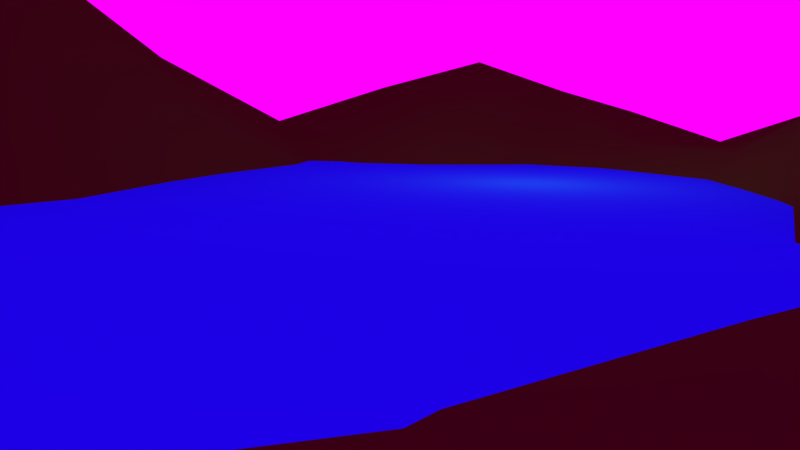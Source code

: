 # Source: af-far.blend  (saved by Blender 2.72.0; exported with 4.5.12 LTS)
import bpy
from mathutils import Matrix  # noqa: F401  (used for matrix-valued properties, if any)

bpy.ops.wm.read_factory_settings(use_empty=True)
scene = bpy.context.scene
scene.name = 'Scene'

# ---- collections
col_collection_1 = bpy.data.collections.new('Collection 1'); scene.collection.children.link(col_collection_1)
col_pot = bpy.data.collections.new('pot')  # instanced only; not linked into the scene
col_tree = bpy.data.collections.new('tree')  # instanced only; not linked into the scene

# ---- images (referenced by path relative to the original .blend; pixels are not part of the script)
import os
ASSET_DIR = os.environ.get("B2B_ASSET_DIR", "")  # directory of the original .blend (textures are referenced by path, not embedded)
HERE = os.path.dirname(os.path.abspath(__file__))  # packed textures are extracted next to this script under _unpacked/

def load_image(name, relpath, width, height, colorspace="sRGB"):
    """Load a texture the original file referenced (path relative to the .blend, or extracted next to this script)."""
    p = next((c for c in (os.path.join(HERE, relpath), os.path.join(ASSET_DIR, relpath)) if relpath and os.path.exists(c)), "")
    if p:
        img = bpy.data.images.load(p, check_existing=True)
        img.name = name
    else:  # same state as the original file: an image datablock whose file is absent (Cycles renders it pink)
        img = bpy.data.images.new(name, width, height)
        img.source = "FILE"
        img.filepath = "//" + (relpath or name)
    img.colorspace_settings.name = colorspace
    return img
img_hdri_sky_029_1_1_jpg = load_image('hdri_sky_029_1_1.jpg', 'hdri_sky_029_1_1.jpg', 1024, 1024, 'sRGB')

# ---- materials (node trees are filled in below, after node groups)
mat_material_002 = bpy.data.materials.new('Material.002')
mat_material_002.alpha_threshold = 0.0
mat_material_002.diffuse_color = (0.01237, 0.3458, 0.8, 1.0)
mat_material_002.roughness = 0.5
mat_material_001 = bpy.data.materials.new('Material.001')
mat_material_001.alpha_threshold = 0.0
mat_material_001.diffuse_color = (0.04101, 0.2668, 0.007034, 1.0)
mat_material_001.roughness = 0.5

# ---- material node trees

# ---- world
world_world = bpy.data.worlds.new('World'); scene.world = world_world
world_world.use_nodes = True; world_world.node_tree.nodes.clear()
_N = world_world.node_tree.nodes; _L = world_world.node_tree.links
n0 = _N.new('ShaderNodeOutputWorld'); n0.name = 'World Output'; n0.location = (300, 300)
n1 = _N.new('ShaderNodeBackground'); n1.name = 'Background'; n1.location = (10, 300)
n2 = _N.new('ShaderNodeTexEnvironment'); n2.name = 'Environment Texture'; n2.location = (-180, 300)
n2.width = 140
n2.image = img_hdri_sky_029_1_1_jpg
_L.new(n1.outputs[0], n0.inputs[0])
_L.new(n2.outputs[0], n1.inputs[0])
n0.is_active_output = True
world_world.color = (0.05088, 0.05088, 0.05088)
world_world.use_sun_shadow = False
world_world.sun_shadow_jitter_overblur = 0.0
world_world.cycles.sampling_method = 'MANUAL'
world_world.cycles.sample_map_resolution = 256

# ---- cameras
cam_camera = bpy.data.cameras.new('Camera')
cam_camera.clip_end = 100.0
cam_camera.lens = 35.0
cam_camera.sensor_width = 32.0
cam_camera.sensor_height = 18.0
cam_camera.ortho_scale = 7.314
cam_camera.dof.focus_distance = 0.0

# ---- lights
light_lamp = bpy.data.lights.new('Lamp', 'POINT')
light_lamp.transmission_factor = 0.0
light_lamp.cutoff_distance = 30.0
light_lamp.energy = 100.0
light_lamp.shadow_buffer_clip_start = 1.001
light_lamp.shadow_soft_size = 0.1
light_lamp.shadow_maximum_resolution = 0.006
light_lamp.use_absolute_resolution = True
light_lamp.cycles.use_multiple_importance_sampling = False

# ---- meshes
me_plane_001 = bpy.data.meshes.new('Plane.001')
me_plane_001.from_pydata([(-1.0, -1.0, 0.0), (1.0, -1.0, 0.0), (-1.0, 1.0, 0.0), (1.0, 1.0, 0.0)], [], [(0, 1, 3, 2)])
me_plane_001.polygons.foreach_set('use_smooth', [True] * 1)
me_plane_001.materials.append(mat_material_002)
me_plane_001.use_remesh_preserve_volume = False
me_plane_001.use_remesh_preserve_attributes = False
me_plane_001.use_mirror_vertex_groups = False
me_plane_001.update()
me_plane = bpy.data.meshes.new('Plane')
me_plane.from_pydata([(-1.0, -1.0, 0.0), (1.0, -1.01, 0.08389), (-1.0, 0.9284, 0.2973), (1.0, 1.0, 0.007102), (-1.0, -0.0009691, 0.004022), (0.0, -1.0, 0.0007699), (1.0, -0.01009, 0.08389), (-3.556e-10, 0.999, 0.01124), (0.0, -9.256e-05, -0.2829), (-1.0, -0.5, 0.0), (0.5, -1.01, 0.08389), (1.0, 0.5, 0.007102), (-0.5, 0.9284, 0.2973), (-1.0, 0.4284, 0.2973), (-0.5, -1.0, 0.0), (1.0, -0.5251, 0.209), (0.5, 1.0, 0.1433), (-3.556e-10, 0.499, -0.03796), (0.0, -0.5043, -0.01008), (-0.5, -0.0009691, -0.04474), (0.5, -0.01009, 0.03854), (0.5, 0.5, 0.1433), (-0.5, 0.4284, 0.2973), (-0.5, -0.5, -0.0221), (0.5, -0.5251, 0.209), (-1.0, -0.75, 0.0), (0.75, -1.015, 0.1216), (1.0, 0.75, 0.03555), (-0.75, 0.9119, 0.3657), (-1.0, 0.2221, 0.116), (-0.25, -1.0, 0.0), (1.0, -0.2712, 0.1763), (0.25, 1.0, 0.09699), (-3.065e-09, 0.7416, 0.06932), (0.0, -0.2515, -0.1829), (-0.75, -0.008352, 0.03466), (0.25, -0.005903, -0.1448), (-1.0, -0.25, 0.0), (0.25, -1.006, 0.0491), (1.0, 0.2485, 0.01273), (-0.25, 0.9721, 0.116), (-1.0, 0.6619, 0.3657), (-0.75, -1.0, 0.0), (1.0, -0.7712, 0.1763), (0.75, 1.0, 0.09699), (0.0, 0.25, -0.1966), (0.0, -0.7515, 0.01273), (-0.25, 0.0, -0.1967), (0.75, -0.01462, 0.1216), (0.5, 0.75, 0.2068), (0.5, 0.2485, 0.03867), (0.25, 0.5, 0.09025), (0.75, 0.5, 0.09699), (-0.5, 0.6619, 0.3657), (-0.5, 0.2221, 0.1063), (-0.75, 0.4119, 0.3657), (-0.25, 0.4721, 0.1031), (-0.5, -0.25, -0.01232), (-0.5, -0.75, -0.002578), (-0.75, -0.5, -0.002578), (-0.25, -0.5, -0.01232), (0.5, -0.2712, 0.1732), (0.5, -0.7712, 0.1763), (0.25, -0.5146, 0.1169), (0.75, -0.5301, 0.3099), (0.75, 0.75, 0.1433), (-0.25, 0.7044, 0.1892), (-0.25, -0.25, -0.1331), (0.75, -0.2751, 0.209), (0.25, 0.75, 0.1433), (0.25, 0.2499, -0.1252), (0.75, 0.2457, 0.04225), (-0.75, 0.6416, 0.4499), (-0.75, 0.2044, 0.1892), (-0.25, 0.2368, -0.08149), (-0.75, -0.25, 0.0), (-0.75, -0.75, 0.0), (-0.25, -0.75, 0.0), (0.25, -0.2601, -0.03883), (0.25, -0.7601, 0.08389), (0.75, -0.7751, 0.209)], [], [(65, 27, 3, 44), (66, 33, 7, 40), (67, 34, 8, 47), (68, 31, 6, 48), (69, 49, 16, 32), (70, 50, 21, 51), (71, 39, 11, 52), (72, 53, 12, 28), (73, 54, 22, 55), (74, 45, 17, 56), (75, 57, 19, 35), (76, 58, 23, 59), (77, 46, 18, 60), (78, 61, 20, 36), (79, 62, 24, 63), (80, 43, 15, 64), (49, 65, 44, 16), (21, 52, 65, 49), (52, 11, 27, 65), (53, 66, 40, 12), (22, 56, 66, 53), (56, 17, 33, 66), (57, 67, 47, 19), (23, 60, 67, 57), (60, 18, 34, 67), (61, 68, 48, 20), (24, 64, 68, 61), (64, 15, 31, 68), (33, 69, 32, 7), (17, 51, 69, 33), (51, 21, 49, 69), (45, 70, 51, 17), (8, 36, 70, 45), (36, 20, 50, 70), (50, 71, 52, 21), (20, 48, 71, 50), (48, 6, 39, 71), (41, 72, 28, 2), (13, 55, 72, 41), (55, 22, 53, 72), (29, 73, 55, 13), (4, 35, 73, 29), (35, 19, 54, 73), (54, 74, 56, 22), (19, 47, 74, 54), (47, 8, 45, 74), (37, 75, 35, 4), (9, 59, 75, 37), (59, 23, 57, 75), (25, 76, 59, 9), (0, 42, 76, 25), (42, 14, 58, 76), (58, 77, 60, 23), (14, 30, 77, 58), (30, 5, 46, 77), (34, 78, 36, 8), (18, 63, 78, 34), (63, 24, 61, 78), (46, 79, 63, 18), (5, 38, 79, 46), (38, 10, 62, 79), (62, 80, 64, 24), (10, 26, 80, 62), (26, 1, 43, 80)])
me_plane.polygons.foreach_set('use_smooth', [True] * 64)
me_plane.materials.append(mat_material_001)
me_plane.use_remesh_preserve_volume = False
me_plane.use_remesh_preserve_attributes = False
me_plane.use_mirror_vertex_groups = False
me_plane.update()

# ---- objects
ob_pot = bpy.data.objects.new('pot', None)
ob_tree_011 = bpy.data.objects.new('tree.011', None)
ob_tree_010 = bpy.data.objects.new('tree.010', None)
ob_tree_009 = bpy.data.objects.new('tree.009', None)
ob_tree_008 = bpy.data.objects.new('tree.008', None)
ob_tree_007 = bpy.data.objects.new('tree.007', None)
ob_tree_006 = bpy.data.objects.new('tree.006', None)
ob_tree_005 = bpy.data.objects.new('tree.005', None)
ob_tree_004 = bpy.data.objects.new('tree.004', None)
ob_tree_003 = bpy.data.objects.new('tree.003', None)
ob_tree_002 = bpy.data.objects.new('tree.002', None)
ob_tree_001 = bpy.data.objects.new('tree.001', None)
ob_tree = bpy.data.objects.new('tree', None)
ob_plane_001 = bpy.data.objects.new('Plane.001', me_plane_001)
ob_plane = bpy.data.objects.new('Plane', me_plane)
ob_lamp = bpy.data.objects.new('Lamp', light_lamp)
ob_camera = bpy.data.objects.new('Camera', cam_camera)

# ---- transforms, parenting, visibility, modifiers, constraints
ob_pot.location = (3.737, -13.41, 1.487)
ob_pot.scale = (0.2804, 0.2804, 0.2804)
ob_pot.empty_image_offset = (0.0, 0.0)
ob_pot.show_instancer_for_render = False
ob_pot.instance_type = 'COLLECTION'
ob_pot.lineart.crease_threshold = 0.0
ob_tree_011.location = (20.91, -13.91, 8.622)
ob_tree_011.scale = (0.2398, 0.2398, 0.2398)
ob_tree_011.empty_image_offset = (0.0, 0.0)
ob_tree_011.show_instancer_for_render = False
ob_tree_011.instance_type = 'COLLECTION'
ob_tree_011.lineart.crease_threshold = 0.0
ob_tree_010.location = (14.69, -11.1, 6.485)
ob_tree_010.scale = (0.2398, 0.2398, 0.2398)
ob_tree_010.empty_image_offset = (0.0, 0.0)
ob_tree_010.show_instancer_for_render = False
ob_tree_010.instance_type = 'COLLECTION'
ob_tree_010.lineart.crease_threshold = 0.0
ob_tree_009.location = (3.293, -17.72, 2.584)
ob_tree_009.scale = (0.2398, 0.2398, 0.2398)
ob_tree_009.empty_image_offset = (0.0, 0.0)
ob_tree_009.show_instancer_for_render = False
ob_tree_009.instance_type = 'COLLECTION'
ob_tree_009.lineart.crease_threshold = 0.0
ob_tree_008.location = (-10.98, -26.33, 1.433)
ob_tree_008.scale = (0.2398, 0.2398, 0.2398)
ob_tree_008.empty_image_offset = (0.0, 0.0)
ob_tree_008.show_instancer_for_render = False
ob_tree_008.instance_type = 'COLLECTION'
ob_tree_008.lineart.crease_threshold = 0.0
ob_tree_007.location = (-25.03, -15.02, 1.02)
ob_tree_007.scale = (0.2398, 0.2398, 0.2398)
ob_tree_007.empty_image_offset = (0.0, 0.0)
ob_tree_007.show_instancer_for_render = False
ob_tree_007.instance_type = 'COLLECTION'
ob_tree_007.lineart.crease_threshold = 0.0
ob_tree_006.location = (-17.92, 5.106, 4.226)
ob_tree_006.scale = (0.2398, 0.2398, 0.2398)
ob_tree_006.empty_image_offset = (0.0, 0.0)
ob_tree_006.show_instancer_for_render = False
ob_tree_006.instance_type = 'COLLECTION'
ob_tree_006.lineart.crease_threshold = 0.0
ob_tree_005.location = (-23.83, -2.838, 1.997)
ob_tree_005.scale = (0.2398, 0.2398, 0.2398)
ob_tree_005.empty_image_offset = (0.0, 0.0)
ob_tree_005.show_instancer_for_render = False
ob_tree_005.instance_type = 'COLLECTION'
ob_tree_005.lineart.crease_threshold = 0.0
ob_tree_004.location = (-11.67, 13.67, 7.083)
ob_tree_004.scale = (0.2398, 0.2398, 0.2398)
ob_tree_004.empty_image_offset = (0.0, 0.0)
ob_tree_004.show_instancer_for_render = False
ob_tree_004.instance_type = 'COLLECTION'
ob_tree_004.lineart.crease_threshold = 0.0
ob_tree_003.location = (-8.681, 13.3, 4.05)
ob_tree_003.scale = (0.2398, 0.2398, 0.2398)
ob_tree_003.empty_image_offset = (0.0, 0.0)
ob_tree_003.show_instancer_for_render = False
ob_tree_003.instance_type = 'COLLECTION'
ob_tree_003.lineart.crease_threshold = 0.0
ob_tree_002.location = (7.404, 15.18, 3.497)
ob_tree_002.scale = (0.2398, 0.2398, 0.2398)
ob_tree_002.empty_image_offset = (0.0, 0.0)
ob_tree_002.show_instancer_for_render = False
ob_tree_002.instance_type = 'COLLECTION'
ob_tree_002.lineart.crease_threshold = 0.0
ob_tree_001.location = (15.07, 7.17, 1.89)
ob_tree_001.scale = (0.2398, 0.2398, 0.2398)
ob_tree_001.empty_image_offset = (0.0, 0.0)
ob_tree_001.show_instancer_for_render = False
ob_tree_001.instance_type = 'COLLECTION'
ob_tree_001.lineart.crease_threshold = 0.0
ob_tree.location = (17.28, 0.0, 2.462)
ob_tree.scale = (0.2398, 0.2398, 0.2398)
ob_tree.empty_image_offset = (0.0, 0.0)
ob_tree.show_instancer_for_render = False
ob_tree.instance_type = 'COLLECTION'
ob_tree.lineart.crease_threshold = 0.0
ob_plane_001.location = (-0.2842, -0.4039, 1.414)
ob_plane_001.scale = (28.31, 28.31, 28.31)
ob_plane_001.lineart.crease_threshold = 0.0
ob_plane.location = (0.0, 0.0, 1.521)
ob_plane.scale = (31.01, 31.01, 31.01)
ob_plane.lineart.crease_threshold = 0.0
ob_lamp.location = (4.076, 1.005, 5.904)
ob_lamp.rotation_euler = (0.6503, 0.05522, 1.866)
ob_lamp.lock_rotations_4d = False
ob_lamp.empty_display_type = 'ARROWS'
ob_lamp.color = (0.0, 0.0, 0.0, 0.0)
ob_lamp.lineart.crease_threshold = 0.0
ob_camera.location = (-20.02, -31.19, 5.061)
ob_camera.rotation_euler = (1.43, -0.01365, -0.4896)
ob_camera.scale = (3.419, 3.419, 3.419)
ob_camera.lock_rotations_4d = False
ob_camera.empty_display_type = 'ARROWS'
ob_camera.color = (0.0, 0.0, 0.0, 0.0)
ob_camera.display_type = 'WIRE'
ob_camera.lineart.crease_threshold = 0.0
ob_pot.instance_collection = col_pot
ob_tree_011.instance_collection = col_tree
ob_tree_010.instance_collection = col_tree
ob_tree_009.instance_collection = col_tree
ob_tree_008.instance_collection = col_tree
ob_tree_007.instance_collection = col_tree
ob_tree_006.instance_collection = col_tree
ob_tree_005.instance_collection = col_tree
ob_tree_004.instance_collection = col_tree
ob_tree_003.instance_collection = col_tree
ob_tree_002.instance_collection = col_tree
ob_tree_001.instance_collection = col_tree
ob_tree.instance_collection = col_tree

# ---- collection membership
col_collection_1.objects.link(ob_pot)
col_collection_1.objects.link(ob_tree_011)
col_collection_1.objects.link(ob_tree_010)
col_collection_1.objects.link(ob_tree_009)
col_collection_1.objects.link(ob_tree_008)
col_collection_1.objects.link(ob_tree_007)
col_collection_1.objects.link(ob_tree_006)
col_collection_1.objects.link(ob_tree_005)
col_collection_1.objects.link(ob_tree_004)
col_collection_1.objects.link(ob_tree_003)
col_collection_1.objects.link(ob_tree_002)
col_collection_1.objects.link(ob_tree_001)
col_collection_1.objects.link(ob_tree)
col_collection_1.objects.link(ob_plane_001)
col_collection_1.objects.link(ob_plane)
col_collection_1.objects.link(ob_lamp)
col_collection_1.objects.link(ob_camera)

# ---- scene / render settings (as saved in the file)
scene.camera = ob_camera
scene.frame_start = 1; scene.frame_end = 121; scene.frame_set(121)
scene.render.engine = 'CYCLES'
scene.render.resolution_percentage = 50
scene.render.dither_intensity = 0.0
scene.cycles.use_denoising = False
scene.cycles.samples = 10
scene.cycles.sampling_pattern = 'TABULATED_SOBOL'
scene.cycles.light_sampling_threshold = 0.0
scene.cycles.use_adaptive_sampling = False
scene.cycles.use_light_tree = False
scene.cycles.blur_glossy = 0.0
scene.cycles.pixel_filter_type = 'GAUSSIAN'
scene.cycles.sample_clamp_indirect = 0.0
scene.view_settings.view_transform = 'Standard'
bpy.context.view_layer.update()
